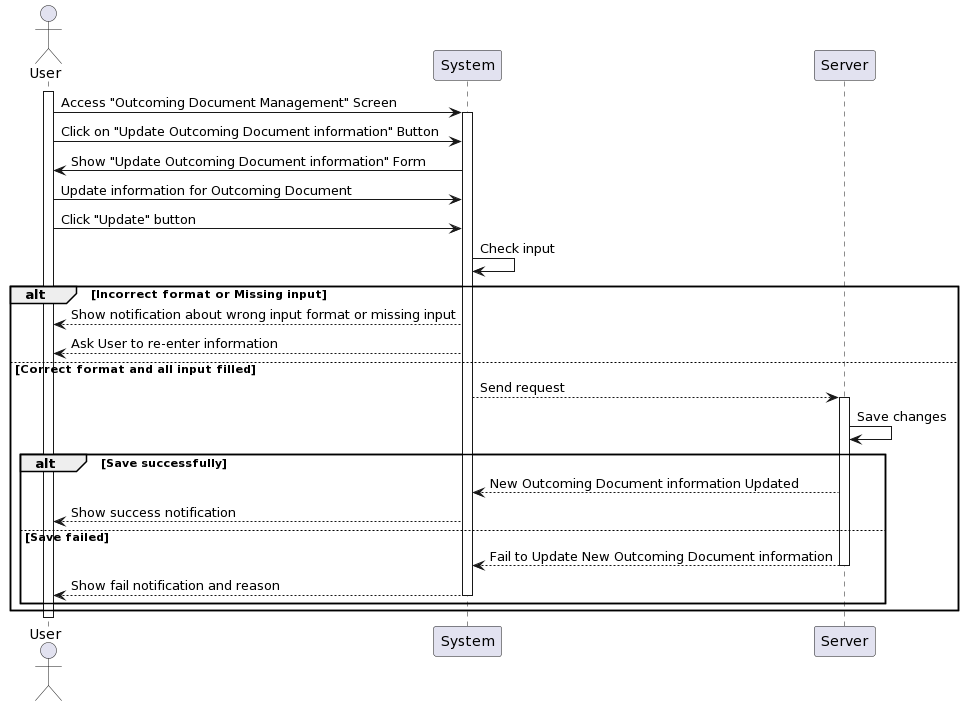

The diagram above was rendered by PlantUML. Its source (embedded in the PNG):
@startuml
actor User as User
participant System
participant Server

activate User
User -> System: Access "Outcoming Document Management" Screen
activate System
User -> System: Click on "Update Outcoming Document information" Button 
System -> User: Show "Update Outcoming Document information" Form
User -> System: Update information for Outcoming Document
User -> System: Click "Update" button
System -> System: Check input 
alt Incorrect format or Missing input
    System --> User: Show notification about wrong input format or missing input
    System --> User: Ask User to re-enter information
else Correct format and all input filled
    System --> Server: Send request      
activate Server
    Server -> Server: Save changes
    alt Save successfully
        Server --> System: New Outcoming Document information Updated
        System --> User: Show success notification
    else Save failed
        Server --> System:Fail to Update New Outcoming Document information
deactivate Server
        System --> User: Show fail notification and reason
deactivate System
    end
end
deactivate User
@enduml